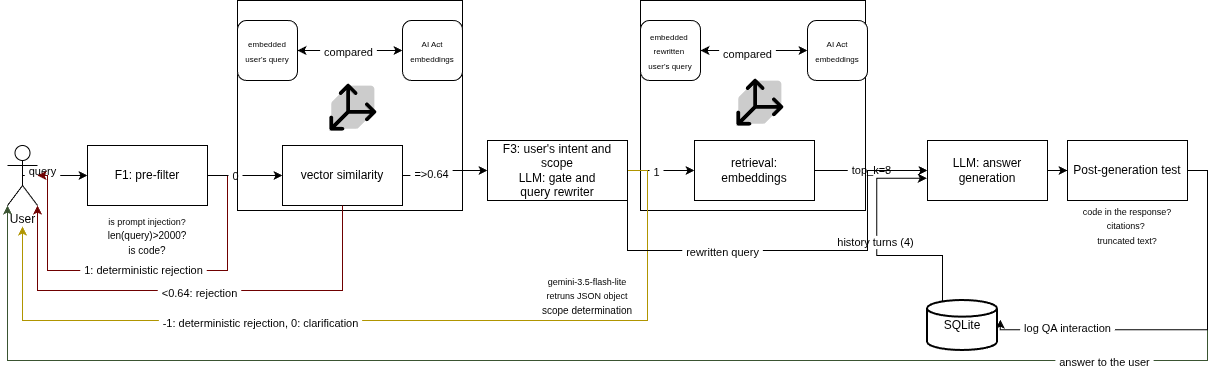

The diagram above was exported from draw.io. Its source (the exported page's mxGraphModel, read from the mxfile embedded in the PNG):
<mxGraphModel dx="1141" dy="984" grid="1" gridSize="10" guides="1" tooltips="1" connect="1" arrows="1" fold="1" page="1" pageScale="1" pageWidth="827" pageHeight="1169" background="light-dark(#ffffff, #121212)" math="0" shadow="0">
  <root>
    <mxCell id="0" />
    <mxCell id="1" parent="0" />
    <mxCell id="OEZnuWfXNXWkiqM89dWb-41" parent="1" style="rounded=0;whiteSpace=wrap;html=1;" value="" vertex="1">
      <mxGeometry height="210" width="225" x="653" y="240" as="geometry" />
    </mxCell>
    <mxCell id="OEZnuWfXNXWkiqM89dWb-2" parent="1" style="rounded=0;whiteSpace=wrap;html=1;" value="" vertex="1">
      <mxGeometry height="210" width="225" x="250" y="240" as="geometry" />
    </mxCell>
    <mxCell id="GtlxWjfz_EfhGOcrMBki-12" edge="1" parent="1" source="nz0eDhHP_DakaxlsWgBN-1" style="edgeStyle=orthogonalEdgeStyle;rounded=0;orthogonalLoop=1;jettySize=auto;html=1;exitX=0.5;exitY=0.5;exitDx=0;exitDy=0;exitPerimeter=0;defaultLabelBackgroundColor=page;labelPadding=0 4;" target="GtlxWjfz_EfhGOcrMBki-4">
      <mxGeometry relative="1" as="geometry" />
    </mxCell>
    <mxCell id="GtlxWjfz_EfhGOcrMBki-13" connectable="0" parent="GtlxWjfz_EfhGOcrMBki-12" style="edgeLabel;html=1;align=center;verticalAlign=middle;resizable=0;points=[];inheritText=1;defaultLabelBackgroundColor=page;labelPadding=0 4;" value="query" vertex="1">
      <mxGeometry relative="1" x="0.2991" y="3" as="geometry">
        <mxPoint x="-23" y="-2" as="offset" />
      </mxGeometry>
    </mxCell>
    <mxCell id="nz0eDhHP_DakaxlsWgBN-1" parent="1" style="shape=umlActor;verticalLabelPosition=bottom;verticalAlign=top;html=1;outlineConnect=0;labelPerimeter=1;" value="User" vertex="1">
      <mxGeometry height="60" width="30" x="20" y="385" as="geometry" />
    </mxCell>
    <mxCell id="nz0eDhHP_DakaxlsWgBN-2" parent="1" style="strokeWidth=2;html=1;shape=mxgraph.flowchart.database;whiteSpace=wrap;" value="SQLite" vertex="1">
      <mxGeometry height="50" width="70" x="940" y="540" as="geometry" />
    </mxCell>
    <mxCell id="OEZnuWfXNXWkiqM89dWb-7" edge="1" parent="1" source="GtlxWjfz_EfhGOcrMBki-3" style="edgeStyle=orthogonalEdgeStyle;rounded=0;orthogonalLoop=1;jettySize=auto;html=1;exitX=1;exitY=0.5;exitDx=0;exitDy=0;entryX=0;entryY=0.5;entryDx=0;entryDy=0;defaultLabelBackgroundColor=page;labelPadding=0 4;" target="GtlxWjfz_EfhGOcrMBki-10">
      <mxGeometry relative="1" as="geometry" />
    </mxCell>
    <mxCell id="OEZnuWfXNXWkiqM89dWb-8" connectable="0" parent="OEZnuWfXNXWkiqM89dWb-7" style="edgeLabel;html=1;align=center;verticalAlign=middle;resizable=0;points=[];inheritText=1;defaultLabelBackgroundColor=page;labelPadding=0 4;" value="1" vertex="1">
      <mxGeometry relative="1" x="-0.158" y="-1" as="geometry">
        <mxPoint as="offset" />
      </mxGeometry>
    </mxCell>
    <mxCell id="OEZnuWfXNXWkiqM89dWb-17" edge="1" parent="1" source="GtlxWjfz_EfhGOcrMBki-3" style="edgeStyle=orthogonalEdgeStyle;rounded=0;orthogonalLoop=1;jettySize=auto;html=1;exitX=1;exitY=0.5;exitDx=0;exitDy=0;defaultLabelBackgroundColor=page;labelPadding=0 4;fillColor=#e3c800;strokeColor=#B09500;" target="nz0eDhHP_DakaxlsWgBN-1">
      <mxGeometry relative="1" x="0.0374" as="geometry">
        <Array as="points">
          <mxPoint x="660" y="410" />
          <mxPoint x="660" y="560" />
          <mxPoint x="35" y="560" />
        </Array>
      </mxGeometry>
    </mxCell>
    <mxCell id="OEZnuWfXNXWkiqM89dWb-18" connectable="0" parent="OEZnuWfXNXWkiqM89dWb-17" style="edgeLabel;html=1;align=center;verticalAlign=middle;resizable=0;points=[];inheritText=1;defaultLabelBackgroundColor=page;labelPadding=0 4;" value="-1: deterministic rejection, 0: clarification" vertex="1">
      <mxGeometry relative="1" x="0.255" y="2" as="geometry">
        <mxPoint as="offset" />
      </mxGeometry>
    </mxCell>
    <mxCell id="OEZnuWfXNXWkiqM89dWb-25" edge="1" parent="1" source="GtlxWjfz_EfhGOcrMBki-3" style="edgeStyle=orthogonalEdgeStyle;rounded=0;orthogonalLoop=1;jettySize=auto;html=1;exitX=1;exitY=0.75;exitDx=0;exitDy=0;entryX=0;entryY=0.5;entryDx=0;entryDy=0;defaultLabelBackgroundColor=page;labelPadding=0 4;" target="GtlxWjfz_EfhGOcrMBki-9">
      <mxGeometry relative="1" as="geometry">
        <Array as="points">
          <mxPoint x="640" y="490" />
          <mxPoint x="880" y="490" />
          <mxPoint x="880" y="410" />
        </Array>
      </mxGeometry>
    </mxCell>
    <mxCell id="OEZnuWfXNXWkiqM89dWb-29" connectable="0" parent="OEZnuWfXNXWkiqM89dWb-25" style="edgeLabel;html=1;align=center;verticalAlign=middle;resizable=0;points=[];inheritText=1;defaultLabelBackgroundColor=page;labelPadding=0 4;" value="rewritten query" vertex="1">
      <mxGeometry relative="1" x="-0.2855" y="-1" as="geometry">
        <mxPoint as="offset" />
      </mxGeometry>
    </mxCell>
    <mxCell id="GtlxWjfz_EfhGOcrMBki-3" parent="1" style="rounded=0;whiteSpace=wrap;html=1;" value="F3: user's intent and scope&lt;div&gt;LLM: gate and&lt;br&gt;query rewriter&lt;/div&gt;" vertex="1">
      <mxGeometry height="60" width="140" x="500" y="380" as="geometry" />
    </mxCell>
    <mxCell id="OEZnuWfXNXWkiqM89dWb-14" edge="1" parent="1" source="GtlxWjfz_EfhGOcrMBki-4" style="edgeStyle=orthogonalEdgeStyle;rounded=0;orthogonalLoop=1;jettySize=auto;html=1;exitX=1;exitY=0.5;exitDx=0;exitDy=0;defaultLabelBackgroundColor=page;labelPadding=0 4;fillColor=#a20025;strokeColor=#6F0000;" target="nz0eDhHP_DakaxlsWgBN-1">
      <mxGeometry relative="1" as="geometry">
        <Array as="points">
          <mxPoint x="240" y="415" />
          <mxPoint x="240" y="510" />
          <mxPoint x="60" y="510" />
          <mxPoint x="60" y="415" />
        </Array>
      </mxGeometry>
    </mxCell>
    <mxCell id="OEZnuWfXNXWkiqM89dWb-16" connectable="0" parent="OEZnuWfXNXWkiqM89dWb-14" style="edgeLabel;html=1;align=center;verticalAlign=middle;resizable=0;points=[];inheritText=1;defaultLabelBackgroundColor=page;labelPadding=0 4;" value="1: deterministic rejection" vertex="1">
      <mxGeometry relative="1" y="-1" as="geometry">
        <mxPoint as="offset" />
      </mxGeometry>
    </mxCell>
    <mxCell id="GtlxWjfz_EfhGOcrMBki-4" parent="1" style="rounded=0;whiteSpace=wrap;html=1;" value="F1: pre-filter" vertex="1">
      <mxGeometry height="60" width="120" x="100" y="385" as="geometry" />
    </mxCell>
    <mxCell id="OEZnuWfXNXWkiqM89dWb-47" edge="1" parent="1" source="GtlxWjfz_EfhGOcrMBki-9" style="edgeStyle=orthogonalEdgeStyle;rounded=0;orthogonalLoop=1;jettySize=auto;html=1;entryX=0;entryY=0.5;entryDx=0;entryDy=0;defaultLabelBackgroundColor=page;labelPadding=0 4;" target="GtlxWjfz_EfhGOcrMBki-11">
      <mxGeometry relative="1" as="geometry" />
    </mxCell>
    <mxCell id="GtlxWjfz_EfhGOcrMBki-9" parent="1" style="rounded=0;whiteSpace=wrap;html=1;" value="LLM: answer generation" vertex="1">
      <mxGeometry height="60" width="120" x="940" y="380" as="geometry" />
    </mxCell>
    <mxCell id="OEZnuWfXNXWkiqM89dWb-24" edge="1" parent="1" source="GtlxWjfz_EfhGOcrMBki-10" style="edgeStyle=orthogonalEdgeStyle;rounded=0;orthogonalLoop=1;jettySize=auto;html=1;exitX=1;exitY=0.5;exitDx=0;exitDy=0;entryX=0;entryY=0.5;entryDx=0;entryDy=0;defaultLabelBackgroundColor=page;labelPadding=0 4;" target="GtlxWjfz_EfhGOcrMBki-9">
      <mxGeometry relative="1" as="geometry" />
    </mxCell>
    <mxCell id="OEZnuWfXNXWkiqM89dWb-26" connectable="0" parent="OEZnuWfXNXWkiqM89dWb-24" style="edgeLabel;html=1;align=center;verticalAlign=middle;resizable=0;points=[];inheritText=1;defaultLabelBackgroundColor=page;labelPadding=0 4;" value="top_k=8" vertex="1">
      <mxGeometry relative="1" x="-0.0006" y="1" as="geometry">
        <mxPoint as="offset" />
      </mxGeometry>
    </mxCell>
    <mxCell id="GtlxWjfz_EfhGOcrMBki-10" parent="1" style="rounded=0;whiteSpace=wrap;html=1;" value="retrieval:&lt;br&gt;embeddings" vertex="1">
      <mxGeometry height="60" width="120" x="707" y="380" as="geometry" />
    </mxCell>
    <mxCell id="OEZnuWfXNXWkiqM89dWb-45" edge="1" parent="1" source="GtlxWjfz_EfhGOcrMBki-11" style="edgeStyle=orthogonalEdgeStyle;rounded=0;orthogonalLoop=1;jettySize=auto;html=1;exitX=1;exitY=0.5;exitDx=0;exitDy=0;defaultLabelBackgroundColor=page;labelPadding=0 4;fillColor=#6d8764;strokeColor=#3A5431;" target="nz0eDhHP_DakaxlsWgBN-1">
      <mxGeometry relative="1" x="0.0262" as="geometry">
        <Array as="points">
          <mxPoint x="1220" y="410" />
          <mxPoint x="1220" y="600" />
          <mxPoint x="20" y="600" />
        </Array>
      </mxGeometry>
    </mxCell>
    <mxCell id="OEZnuWfXNXWkiqM89dWb-48" connectable="0" parent="OEZnuWfXNXWkiqM89dWb-45" style="edgeLabel;html=1;align=center;verticalAlign=middle;resizable=0;points=[];inheritText=1;defaultLabelBackgroundColor=page;labelPadding=0 4;" value="answer to the user" vertex="1">
      <mxGeometry relative="1" x="-0.5986" y="1" as="geometry">
        <mxPoint as="offset" />
      </mxGeometry>
    </mxCell>
    <mxCell id="GtlxWjfz_EfhGOcrMBki-11" parent="1" style="rounded=0;whiteSpace=wrap;html=1;" value="&lt;div&gt;Post-generation test&lt;/div&gt;" vertex="1">
      <mxGeometry height="60" width="120" x="1080" y="380" as="geometry" />
    </mxCell>
    <mxCell id="GtlxWjfz_EfhGOcrMBki-22" parent="1" style="text;html=1;whiteSpace=wrap;strokeColor=none;fillColor=none;align=center;verticalAlign=middle;rounded=0;" value="&lt;font style=&quot;font-size: 9px;&quot;&gt;is prompt injection?&lt;/font&gt;&lt;div&gt;&lt;font size=&quot;1&quot;&gt;len(query)&amp;gt;2000?&lt;/font&gt;&lt;/div&gt;&lt;div&gt;&lt;font size=&quot;1&quot;&gt;is code?&lt;/font&gt;&lt;/div&gt;" vertex="1">
      <mxGeometry height="30" width="90" x="115" y="460" as="geometry" />
    </mxCell>
    <mxCell id="OEZnuWfXNXWkiqM89dWb-37" edge="1" parent="1" source="GtlxWjfz_EfhGOcrMBki-27" style="edgeStyle=orthogonalEdgeStyle;rounded=0;orthogonalLoop=1;jettySize=auto;html=1;entryX=0;entryY=0.5;entryDx=0;entryDy=0;defaultLabelBackgroundColor=page;labelPadding=0 4;startArrow=classic;startFill=1;" target="GtlxWjfz_EfhGOcrMBki-28">
      <mxGeometry relative="1" as="geometry" />
    </mxCell>
    <mxCell id="OEZnuWfXNXWkiqM89dWb-38" connectable="0" parent="OEZnuWfXNXWkiqM89dWb-37" style="edgeLabel;html=1;align=center;verticalAlign=middle;resizable=0;points=[];inheritText=1;defaultLabelBackgroundColor=page;labelPadding=0 4;" value="compared" vertex="1">
      <mxGeometry relative="1" x="-0.0459" y="-1" as="geometry">
        <mxPoint as="offset" />
      </mxGeometry>
    </mxCell>
    <mxCell id="GtlxWjfz_EfhGOcrMBki-27" parent="1" style="rounded=1;whiteSpace=wrap;html=1;roundedPerimeter=1;" value="&lt;font style=&quot;font-size: 8px;&quot;&gt;embedded user's query&lt;/font&gt;" vertex="1">
      <mxGeometry height="60" width="60" x="250" y="260" as="geometry" />
    </mxCell>
    <mxCell id="GtlxWjfz_EfhGOcrMBki-28" parent="1" style="rounded=1;whiteSpace=wrap;html=1;roundedPerimeter=1;" value="&lt;span style=&quot;font-size: 8px;&quot;&gt;AI Act embeddings&lt;/span&gt;" vertex="1">
      <mxGeometry height="60" width="60" x="415" y="260" as="geometry" />
    </mxCell>
    <mxCell id="GtlxWjfz_EfhGOcrMBki-5" parent="1" style="rounded=0;whiteSpace=wrap;html=1;" value="&lt;div&gt;vector similarity&lt;/div&gt;" vertex="1">
      <mxGeometry height="60" width="120" x="295" y="385" as="geometry" />
    </mxCell>
    <mxCell id="GtlxWjfz_EfhGOcrMBki-14" edge="1" parent="1" source="GtlxWjfz_EfhGOcrMBki-4" style="edgeStyle=orthogonalEdgeStyle;rounded=0;orthogonalLoop=1;jettySize=auto;html=1;exitX=1;exitY=0.5;exitDx=0;exitDy=0;entryX=0;entryY=0.5;entryDx=0;entryDy=0;defaultLabelBackgroundColor=page;labelPadding=0 4;fillColor=#008a00;strokeColor=#000000;" target="GtlxWjfz_EfhGOcrMBki-5">
      <mxGeometry relative="1" as="geometry" />
    </mxCell>
    <mxCell id="GtlxWjfz_EfhGOcrMBki-15" connectable="0" parent="GtlxWjfz_EfhGOcrMBki-14" style="edgeLabel;html=1;align=center;verticalAlign=middle;resizable=0;points=[];inheritText=1;defaultLabelBackgroundColor=page;labelPadding=0 4;" value="0" vertex="1">
      <mxGeometry relative="1" x="0.0854" y="-2" as="geometry">
        <mxPoint x="-14" y="-2" as="offset" />
      </mxGeometry>
    </mxCell>
    <mxCell id="GtlxWjfz_EfhGOcrMBki-21" edge="1" parent="1" source="GtlxWjfz_EfhGOcrMBki-5" style="edgeStyle=orthogonalEdgeStyle;rounded=0;orthogonalLoop=1;jettySize=auto;html=1;defaultLabelBackgroundColor=page;labelPadding=0 4;fillColor=#a20025;strokeColor=#6F0000;" target="nz0eDhHP_DakaxlsWgBN-1">
      <mxGeometry relative="1" x="-0.0093" as="geometry">
        <Array as="points">
          <mxPoint x="355" y="530" />
          <mxPoint x="50" y="530" />
        </Array>
      </mxGeometry>
    </mxCell>
    <mxCell id="GtlxWjfz_EfhGOcrMBki-24" connectable="0" parent="GtlxWjfz_EfhGOcrMBki-21" style="edgeLabel;html=1;align=center;verticalAlign=middle;resizable=0;points=[];inheritText=1;defaultLabelBackgroundColor=page;labelPadding=0 4;" value="&amp;lt;0.64: rejection" vertex="1">
      <mxGeometry relative="1" x="-0.0376" y="2" as="geometry">
        <mxPoint as="offset" />
      </mxGeometry>
    </mxCell>
    <mxCell id="GtlxWjfz_EfhGOcrMBki-20" edge="1" parent="1" source="GtlxWjfz_EfhGOcrMBki-5" style="edgeStyle=orthogonalEdgeStyle;rounded=0;orthogonalLoop=1;jettySize=auto;html=1;defaultLabelBackgroundColor=page;labelPadding=0 4;fillColor=#008a00;strokeColor=#000000;" target="GtlxWjfz_EfhGOcrMBki-3">
      <mxGeometry relative="1" as="geometry" />
    </mxCell>
    <mxCell id="GtlxWjfz_EfhGOcrMBki-25" connectable="0" parent="GtlxWjfz_EfhGOcrMBki-20" style="edgeLabel;html=1;align=center;verticalAlign=middle;resizable=0;points=[];inheritText=1;defaultLabelBackgroundColor=page;labelPadding=0 4;" value="=&amp;gt;0.64" vertex="1">
      <mxGeometry relative="1" x="-0.3845" y="2" as="geometry">
        <mxPoint as="offset" />
      </mxGeometry>
    </mxCell>
    <mxCell id="GtlxWjfz_EfhGOcrMBki-26" parent="1" style="shape=image;html=1;verticalAlign=top;verticalLabelPosition=bottom;labelBackgroundColor=#ffffff;imageAspect=0;aspect=fixed;image=https://icons.diagrams.net/assets/phosphor-duotone/1/Vector_Three.svg;labelPerimeter=1;fillColor=#33FF99;strokeColor=#0066CC;" value="" vertex="1">
      <mxGeometry height="60" width="60" x="333" y="320" as="geometry" />
    </mxCell>
    <mxCell id="OEZnuWfXNXWkiqM89dWb-11" parent="1" style="text;html=1;whiteSpace=wrap;strokeColor=none;fillColor=none;align=center;verticalAlign=middle;rounded=0;" value="&lt;div&gt;&lt;font style=&quot;font-size: 9px;&quot;&gt;gemini-3.5-flash-lite&lt;/font&gt;&lt;/div&gt;&lt;div&gt;&lt;font style=&quot;font-size: 9px;&quot;&gt;retruns JSON object&lt;/font&gt;&lt;/div&gt;&lt;div&gt;&lt;font size=&quot;1&quot;&gt;scope determination&lt;/font&gt;&lt;/div&gt;" vertex="1">
      <mxGeometry height="30" width="120" x="540" y="520" as="geometry" />
    </mxCell>
    <mxCell id="OEZnuWfXNXWkiqM89dWb-12" edge="1" parent="1" source="OEZnuWfXNXWkiqM89dWb-11" style="edgeStyle=orthogonalEdgeStyle;rounded=0;orthogonalLoop=1;jettySize=auto;html=1;innerLoopWaypoints=1;exitX=0.5;exitY=1;exitDx=0;exitDy=0;defaultLabelBackgroundColor=page;labelPadding=0 4;" target="OEZnuWfXNXWkiqM89dWb-11">
      <mxGeometry relative="1" as="geometry" />
    </mxCell>
    <mxCell id="OEZnuWfXNXWkiqM89dWb-27" edge="1" parent="1" source="nz0eDhHP_DakaxlsWgBN-2" style="edgeStyle=orthogonalEdgeStyle;rounded=0;orthogonalLoop=1;jettySize=auto;html=1;entryX=-0.006;entryY=0.629;entryDx=0;entryDy=0;entryPerimeter=0;defaultLabelBackgroundColor=page;labelPadding=0 4;" target="GtlxWjfz_EfhGOcrMBki-9">
      <mxGeometry relative="1" x="0.1922" as="geometry">
        <Array as="points">
          <mxPoint x="955" y="495" />
          <mxPoint x="889.3" y="495" />
        </Array>
      </mxGeometry>
    </mxCell>
    <mxCell id="OEZnuWfXNXWkiqM89dWb-28" connectable="0" parent="OEZnuWfXNXWkiqM89dWb-27" style="edgeLabel;html=1;align=center;verticalAlign=middle;resizable=0;points=[];inheritText=1;defaultLabelBackgroundColor=page;labelPadding=0 4;" value="history turns (4)" vertex="1">
      <mxGeometry relative="1" x="0.0406" y="2" as="geometry">
        <mxPoint as="offset" />
      </mxGeometry>
    </mxCell>
    <mxCell id="OEZnuWfXNXWkiqM89dWb-39" edge="1" parent="1" source="OEZnuWfXNXWkiqM89dWb-34" style="edgeStyle=orthogonalEdgeStyle;rounded=0;orthogonalLoop=1;jettySize=auto;html=1;defaultLabelBackgroundColor=page;labelPadding=0 4;startArrow=classic;startFill=1;" target="OEZnuWfXNXWkiqM89dWb-35" value="">
      <mxGeometry relative="1" as="geometry" />
    </mxCell>
    <mxCell id="OEZnuWfXNXWkiqM89dWb-40" connectable="0" parent="OEZnuWfXNXWkiqM89dWb-39" style="edgeLabel;html=1;align=center;verticalAlign=middle;resizable=0;points=[];inheritText=1;defaultLabelBackgroundColor=page;labelPadding=0 4;" value="compared" vertex="1">
      <mxGeometry relative="1" x="-0.1411" y="-3" as="geometry">
        <mxPoint as="offset" />
      </mxGeometry>
    </mxCell>
    <mxCell id="OEZnuWfXNXWkiqM89dWb-34" parent="1" style="rounded=1;whiteSpace=wrap;html=1;roundedPerimeter=1;" value="&lt;span style=&quot;font-size: 8px;&quot;&gt;embedded&amp;nbsp;&lt;/span&gt;&lt;div&gt;&lt;span style=&quot;font-size: 8px;&quot;&gt;rewritten&amp;nbsp;&lt;/span&gt;&lt;/div&gt;&lt;div&gt;&lt;span style=&quot;font-size: 8px;&quot;&gt;user's query&lt;/span&gt;&lt;/div&gt;" vertex="1">
      <mxGeometry height="60" width="60" x="653" y="260" as="geometry" />
    </mxCell>
    <mxCell id="OEZnuWfXNXWkiqM89dWb-35" parent="1" style="rounded=1;whiteSpace=wrap;html=1;roundedPerimeter=1;" value="&lt;span style=&quot;font-size: 8px;&quot;&gt;AI Act embeddings&lt;/span&gt;" vertex="1">
      <mxGeometry height="60" width="60" x="820" y="260" as="geometry" />
    </mxCell>
    <mxCell id="OEZnuWfXNXWkiqM89dWb-42" parent="1" style="shape=image;html=1;verticalAlign=top;verticalLabelPosition=bottom;labelBackgroundColor=#ffffff;imageAspect=0;aspect=fixed;image=https://icons.diagrams.net/assets/phosphor-duotone/1/Vector_Three.svg;labelPerimeter=1;fillColor=#33FF99;strokeColor=#0066CC;" value="" vertex="1">
      <mxGeometry height="60" width="60" x="740" y="315" as="geometry" />
    </mxCell>
    <mxCell id="OEZnuWfXNXWkiqM89dWb-43" edge="1" parent="1" source="GtlxWjfz_EfhGOcrMBki-11" style="edgeStyle=orthogonalEdgeStyle;rounded=0;orthogonalLoop=1;jettySize=auto;html=1;entryX=1.04;entryY=0.385;entryDx=0;entryDy=0;entryPerimeter=0;defaultLabelBackgroundColor=page;labelPadding=0 4;" target="nz0eDhHP_DakaxlsWgBN-2">
      <mxGeometry relative="1" x="0.2004" as="geometry">
        <Array as="points">
          <mxPoint x="1220" y="410" />
          <mxPoint x="1220" y="569.3" />
          <mxPoint x="1012.8" y="569.3" />
        </Array>
      </mxGeometry>
    </mxCell>
    <mxCell id="OEZnuWfXNXWkiqM89dWb-44" connectable="0" parent="OEZnuWfXNXWkiqM89dWb-43" style="edgeLabel;html=1;align=center;verticalAlign=middle;resizable=0;points=[];inheritText=1;defaultLabelBackgroundColor=page;labelPadding=0 4;" value="log QA interaction" vertex="1">
      <mxGeometry relative="1" x="0.6139" y="-2" as="geometry">
        <mxPoint as="offset" />
      </mxGeometry>
    </mxCell>
    <mxCell id="OEZnuWfXNXWkiqM89dWb-49" parent="1" style="text;html=1;whiteSpace=wrap;strokeColor=none;fillColor=none;align=center;verticalAlign=middle;rounded=0;" value="&lt;div&gt;&lt;font style=&quot;font-size: 9px;&quot;&gt;code in the response?&lt;/font&gt;&lt;/div&gt;&lt;div&gt;&lt;font style=&quot;font-size: 9px;&quot;&gt;citations?&amp;nbsp;&lt;/font&gt;&lt;/div&gt;&lt;div&gt;&lt;font style=&quot;font-size: 9px;&quot;&gt;truncated text?&lt;/font&gt;&lt;/div&gt;" vertex="1">
      <mxGeometry height="30" width="140" x="1070" y="450" as="geometry" />
    </mxCell>
  </root>
</mxGraphModel>